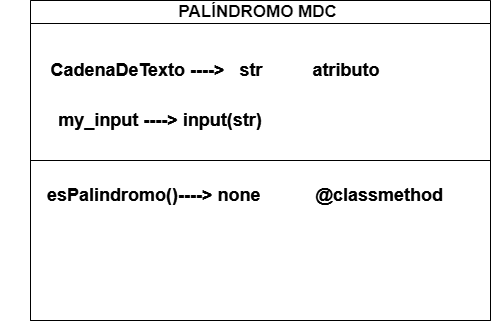

The diagram above was exported from draw.io. Its source (the exported page's mxGraphModel, read from the mxfile embedded in the PNG):
<mxGraphModel dx="882" dy="1336" grid="1" gridSize="10" guides="1" tooltips="1" connect="1" arrows="1" fold="1" page="1" pageScale="1" pageWidth="1169" pageHeight="826" background="none" math="0" shadow="0">
  <root>
    <mxCell id="0" />
    <mxCell id="1" parent="0" />
    <mxCell id="Sl-ab79A2U1mzP4BEIAg-41" value="PALÍNDROMO MDC" style="swimlane;whiteSpace=wrap;fontSize=17;" parent="1" vertex="1">
      <mxGeometry x="310" y="-590" width="460" height="320" as="geometry" />
    </mxCell>
    <mxCell id="Sl-ab79A2U1mzP4BEIAg-42" value="&lt;font style=&quot;font-size: 18px;&quot;&gt;&lt;b&gt;CadenaDeTexto ----&amp;gt;&amp;nbsp; &amp;nbsp;str&amp;nbsp; &amp;nbsp; &amp;nbsp; &amp;nbsp; &amp;nbsp; atributo&lt;/b&gt;&lt;/font&gt;" style="text;html=1;align=center;verticalAlign=middle;whiteSpace=wrap;rounded=0;" parent="Sl-ab79A2U1mzP4BEIAg-41" vertex="1">
      <mxGeometry x="-30" y="50" width="430" height="40" as="geometry" />
    </mxCell>
    <mxCell id="Sl-ab79A2U1mzP4BEIAg-43" value="&lt;b&gt;&lt;font style=&quot;font-size: 18px;&quot;&gt;esPalindromo()&lt;/font&gt;&lt;/b&gt;&lt;b style=&quot;font-size: 18px;&quot;&gt;----&amp;gt; none&amp;nbsp; &amp;nbsp; &amp;nbsp; &amp;nbsp; &amp;nbsp; &amp;nbsp;@classmethod&lt;/b&gt;" style="text;html=1;align=center;verticalAlign=middle;whiteSpace=wrap;rounded=0;" parent="Sl-ab79A2U1mzP4BEIAg-41" vertex="1">
      <mxGeometry x="-30" y="180" width="490" height="30" as="geometry" />
    </mxCell>
    <mxCell id="Sl-ab79A2U1mzP4BEIAg-44" value="&lt;font style=&quot;font-size: 18px;&quot;&gt;&lt;b&gt;my_input&amp;nbsp;&lt;/b&gt;&lt;/font&gt;&lt;b style=&quot;font-size: 18px;&quot;&gt;----&amp;gt; input(str)&lt;/b&gt;" style="text;html=1;align=center;verticalAlign=middle;whiteSpace=wrap;rounded=0;" parent="Sl-ab79A2U1mzP4BEIAg-41" vertex="1">
      <mxGeometry x="20" y="90" width="220" height="60" as="geometry" />
    </mxCell>
    <mxCell id="Sl-ab79A2U1mzP4BEIAg-45" value="" style="endArrow=none;html=1;rounded=0;exitX=0;exitY=0.5;exitDx=0;exitDy=0;entryX=1;entryY=0.5;entryDx=0;entryDy=0;" parent="1" source="Sl-ab79A2U1mzP4BEIAg-41" target="Sl-ab79A2U1mzP4BEIAg-41" edge="1">
      <mxGeometry width="50" height="50" relative="1" as="geometry">
        <mxPoint x="330" y="-190" as="sourcePoint" />
        <mxPoint x="790" y="-190" as="targetPoint" />
      </mxGeometry>
    </mxCell>
    <mxCell id="Sl-ab79A2U1mzP4BEIAg-46" value="PALÍNDROMO MDC " style="swimlane;whiteSpace=wrap;fontSize=17;" parent="1" vertex="1">
      <mxGeometry x="310" y="-590" width="460" height="320" as="geometry" />
    </mxCell>
    <mxCell id="Sl-ab79A2U1mzP4BEIAg-47" value="&lt;font style=&quot;font-size: 18px;&quot;&gt;&lt;b&gt;CadenaDeTexto ----&amp;gt;&amp;nbsp; &amp;nbsp;str&amp;nbsp; &amp;nbsp; &amp;nbsp; &amp;nbsp; &amp;nbsp; atributo&lt;/b&gt;&lt;/font&gt;" style="text;html=1;align=center;verticalAlign=middle;whiteSpace=wrap;rounded=0;" parent="Sl-ab79A2U1mzP4BEIAg-46" vertex="1">
      <mxGeometry x="-30" y="50" width="430" height="40" as="geometry" />
    </mxCell>
    <mxCell id="Sl-ab79A2U1mzP4BEIAg-48" value="&lt;b&gt;&lt;font style=&quot;font-size: 18px;&quot;&gt;esPalindromo()&lt;/font&gt;&lt;/b&gt;&lt;b style=&quot;font-size: 18px;&quot;&gt;----&amp;gt; none&amp;nbsp; &amp;nbsp; &amp;nbsp; &amp;nbsp; &amp;nbsp; &amp;nbsp;@classmethod&lt;/b&gt;" style="text;html=1;align=center;verticalAlign=middle;whiteSpace=wrap;rounded=0;" parent="Sl-ab79A2U1mzP4BEIAg-46" vertex="1">
      <mxGeometry x="-30" y="180" width="490" height="30" as="geometry" />
    </mxCell>
    <mxCell id="Sl-ab79A2U1mzP4BEIAg-49" value="&lt;font style=&quot;font-size: 18px;&quot;&gt;&lt;b&gt;my_input&amp;nbsp;&lt;/b&gt;&lt;/font&gt;&lt;b style=&quot;font-size: 18px;&quot;&gt;----&amp;gt; input(str)&lt;/b&gt;" style="text;html=1;align=center;verticalAlign=middle;whiteSpace=wrap;rounded=0;" parent="Sl-ab79A2U1mzP4BEIAg-46" vertex="1">
      <mxGeometry x="20" y="90" width="220" height="60" as="geometry" />
    </mxCell>
    <mxCell id="Sl-ab79A2U1mzP4BEIAg-50" value="" style="endArrow=none;html=1;rounded=0;exitX=0;exitY=0.5;exitDx=0;exitDy=0;entryX=1;entryY=0.5;entryDx=0;entryDy=0;" parent="1" source="Sl-ab79A2U1mzP4BEIAg-46" target="Sl-ab79A2U1mzP4BEIAg-46" edge="1">
      <mxGeometry width="50" height="50" relative="1" as="geometry">
        <mxPoint x="330" y="-190" as="sourcePoint" />
        <mxPoint x="790" y="-190" as="targetPoint" />
      </mxGeometry>
    </mxCell>
  </root>
</mxGraphModel>